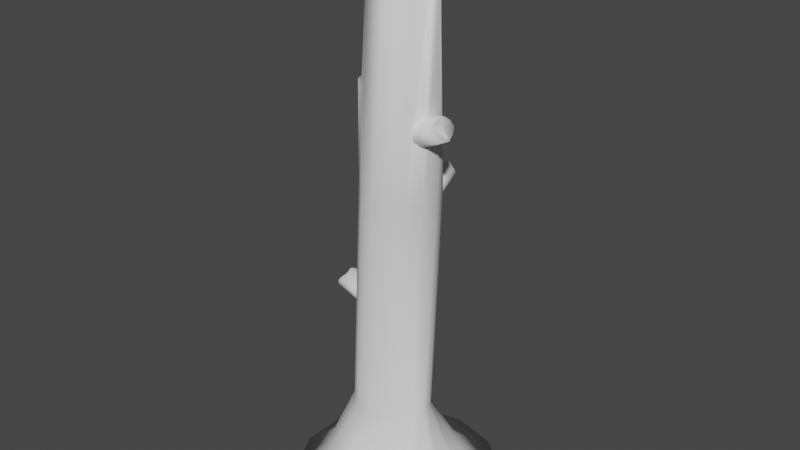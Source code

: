 # Source: destroyed_tree_1.blend  (saved by Blender 2.90.8; exported with 4.5.12 LTS)
import bpy
from mathutils import Matrix  # noqa: F401  (used for matrix-valued properties, if any)

bpy.ops.wm.read_factory_settings(use_empty=True)
scene = bpy.context.scene
scene.name = 'Scene'

# ---- collections
col_collection = bpy.data.collections.new('Collection'); scene.collection.children.link(col_collection)

# ---- world
world_world = bpy.data.worlds.new('World'); scene.world = world_world
world_world.use_nodes = True; world_world.node_tree.nodes.clear()
_N = world_world.node_tree.nodes; _L = world_world.node_tree.links
n0 = _N.new('ShaderNodeOutputWorld'); n0.name = 'World Output'; n0.location = (300, 300)
n1 = _N.new('ShaderNodeBackground'); n1.name = 'Background'; n1.location = (10, 300)
n1.inputs[0].default_value = (0.05088, 0.05088, 0.05088, 1.0)
_L.new(n1.outputs[0], n0.inputs[0])
n0.is_active_output = True
world_world.color = (0.05088, 0.05088, 0.05088)
world_world.use_sun_shadow = False
world_world.sun_shadow_jitter_overblur = 0.0

# ---- meshes
me_cylinder = bpy.data.meshes.new('Cylinder')
me_cylinder.from_pydata([(-3.136e-08, 1.206, -0.5337), (-0.03027, 0.7266, 0.4931), (0.5231, 1.086, -0.5337), (0.246, 0.6086, 0.4754), (0.9426, 0.7517, -0.5337), (0.4794, 0.3684, 0.5821), (1.175, 0.2683, -0.5337), (0.6529, 0.08134, 0.7392), (1.175, -0.2683, -0.5337), (0.6925, -0.1426, 0.7683), (0.9426, -0.7517, -0.5337), (0.5514, -0.291, 0.6665), (0.4354, -1.085, -0.5337), (0.2714, -0.4549, 0.5377), (-0.2556, -1.101, -0.5337), (-0.03996, -0.6613, 0.5845), (-0.6108, -1.085, -0.5337), (-0.342, -0.6982, 0.7115), (-1.027, -0.7517, -0.5337), (-0.5889, -0.5137, 0.8358), (-1.366, -0.2683, -0.5337), (-0.7339, -0.1692, 0.8079), (-1.26, 0.2683, -0.5337), (-0.7339, 0.1675, 0.6409), (-0.9426, 0.7517, -0.5337), (-0.5886, 0.4694, 0.4913), (-0.5231, 1.086, -0.5337), (-0.3278, 0.6773, 0.4713), (-9.397e-08, 1.927, -0.9477), (0.8363, 1.737, -0.9477), (1.507, 1.202, -0.9477), (1.879, 0.4289, -0.9477), (1.879, -0.4289, -0.9477), (1.507, -1.202, -0.9477), (0.8346, -1.734, -0.9477), (-0.09636, -1.786, -0.9477), (-0.8379, -1.734, -0.9477), (-1.507, -1.202, -0.9477), (-1.893, -0.4289, -0.9477), (-1.879, 0.4289, -0.9477), (-1.507, 1.202, -0.9477), (-0.8363, 1.737, -0.9477), (0.2614, 0.4991, 9.202), (0.3198, 0.664, 8.847), (0.4886, 0.3897, 9.202), (0.7186, 0.164, 8.847), (0.6045, 0.1438, 9.032), (0.636, -0.4595, 8.847), (0.3795, -0.664, 8.847), (1.348e-07, -0.737, 8.418), (-0.1664, -0.664, 6.825), (-0.4229, -0.4595, 6.825), (-0.5652, -0.164, 6.825), (-0.7186, 0.164, 7.366), (-0.5762, 0.4595, 8.418), (-0.3198, 0.664, 8.847), (-0.6146, 0.1496, 5.1), (0.002939, -0.6559, 4.924), (0.2778, -0.5906, 4.845), (0.5719, 0.4894, 4.782), (0.3308, 0.651, 4.845), (0.02068, 0.6801, 4.924), (-0.2718, 0.5967, 5.002), (-0.4923, -0.4078, 5.065), (-0.2719, -0.5906, 5.002), (0.6382, -0.1254, 4.747), (0.6735, 0.204, 4.747), (-0.4923, 0.4138, 5.065), (0.4983, -0.4077, 4.782), (-0.6146, -0.1436, 5.1), (0.3092, 0.08285, 8.582), (-0.07639, -0.2775, 8.308), (-0.1908, 0.2237, 8.308), (0.311, -0.4197, 9.161), (0.3855, -0.4027, 9.261), (0.4379, -0.2145, 9.304), (-0.405, 0.2097, 2.503), (-1.118, 0.2779, 2.746), (-0.3739, 0.1889, 2.588), (-1.087, 0.2571, 2.832), (-0.3489, 0.1307, 2.657), (-1.062, 0.199, 2.9), (-0.3351, 0.04665, 2.695), (-1.081, 0.04665, 2.977), (-0.3351, -0.04665, 2.695), (-1.081, -0.04665, 2.977), (-0.3489, -0.1307, 2.657), (-1.081, -0.1374, 2.929), (-0.3739, -0.1889, 2.588), (-1.138, -0.1932, 2.879), (-0.405, -0.2097, 2.503), (-1.189, -0.2162, 2.805), (-0.4361, -0.1889, 2.417), (-1.225, -0.202, 2.72), (-0.461, -0.1307, 2.349), (-1.309, -0.05188, 2.697), (-0.4749, -0.04665, 2.311), (-1.321, -0.03917, 2.673), (-0.4749, 0.04665, 2.311), (-1.321, 0.004189, 2.673), (-0.461, 0.1307, 2.349), (-1.207, 0.1307, 2.631), (-0.4361, 0.1889, 2.417), (-1.182, 0.1889, 2.699), (-1.068, -0.04555, 2.858), (-1.25, 0.006411, 2.748), (-1.093, 0.1264, 2.815), (-1.122, 0.03737, 2.967), (-1.127, 0.06592, 2.954), (-1.122, 0.00569, 2.967), (-1.133, 0.01274, 2.938), (-1.138, 0.04129, 2.925), (0.3694, -0.2339, 5.961), (0.8687, -0.3583, 6.128), (0.3365, -0.2065, 6.058), (0.8358, -0.3308, 6.224), (0.3144, -0.1357, 6.135), (0.8137, -0.2601, 6.302), (0.3074, -0.03569, 6.178), (0.8331, -0.08167, 6.382), (0.317, 0.07383, 6.178), (0.8427, 0.02785, 6.382), (0.3412, 0.1711, 6.135), (0.8591, 0.1337, 6.33), (0.3753, 0.237, 6.058), (0.9139, 0.1949, 6.269), (0.4125, 0.2583, 5.961), (0.9652, 0.2177, 6.182), (0.4454, 0.2308, 5.864), (1.003, 0.1975, 6.085), (0.4675, 0.1601, 5.787), (1.054, 0.01556, 6.048), (0.4745, 0.06006, 5.744), (1.065, -0.0004386, 6.021), (0.4649, -0.04946, 5.744), (1.06, -0.05134, 6.021), (0.4407, -0.1468, 5.787), (0.9663, -0.1928, 5.991), (0.4066, -0.2126, 5.864), (0.9322, -0.2586, 6.069), (0.849, 0.02599, 6.256), (0.9965, -0.04837, 6.112), (0.8562, -0.178, 6.205), (0.867, -0.07366, 6.366), (0.8694, -0.1076, 6.352), (0.8703, -0.03648, 6.366), (0.8814, -0.04579, 6.333), (0.8838, -0.07976, 6.319), (0.2411, 0.6185, 4.417), (0.1158, 1.443, 4.709), (0.2329, 0.5952, 4.475), (0.1076, 1.42, 4.767), (0.2014, 0.5714, 4.522), (0.07608, 1.396, 4.814), (0.1528, 0.5519, 4.547), (-0.02187, 1.409, 4.873), (0.09681, 0.5405, 4.547), (-0.07788, 1.398, 4.873), (0.04447, 0.5394, 4.522), (-0.131, 1.38, 4.838), (0.006158, 0.549, 4.475), (-0.1755, 1.427, 4.81), (-0.01054, 0.5672, 4.417), (-0.1984, 1.469, 4.763), (-0.002309, 0.5906, 4.358), (-0.1953, 1.498, 4.707), (0.02921, 0.6143, 4.312), (-0.1231, 1.604, 4.702), (0.07779, 0.6339, 4.286), (-0.1174, 1.615, 4.687), (0.1338, 0.6453, 4.286), (-0.09136, 1.62, 4.687), (0.1861, 0.6463, 4.312), (0.01144, 1.504, 4.637), (0.2244, 0.6368, 4.358), (0.04976, 1.494, 4.684), (-0.07071, 1.366, 4.784), (-0.07664, 1.555, 4.731), (0.0283, 1.408, 4.756), (-0.03647, 1.453, 4.873), (-0.01997, 1.459, 4.864), (-0.05548, 1.449, 4.873), (-0.05269, 1.457, 4.853), (-0.0362, 1.463, 4.844), (-0.3716, 0.3778, 6.862), (-0.6156, 0.6584, 6.983), (-0.3635, 0.3479, 6.932), (-0.6075, 0.6286, 7.053), (-0.3797, 0.2969, 6.988), (-0.6238, 0.5775, 7.109), (-0.4171, 0.2348, 7.019), (-0.7092, 0.4799, 7.167), (-0.4681, 0.1739, 7.019), (-0.7603, 0.419, 7.167), (-0.5228, 0.1263, 6.988), (-0.8139, 0.3632, 7.129), (-0.5703, 0.1015, 6.932), (-0.8717, 0.3497, 7.085), (-0.6011, 0.1043, 6.862), (-0.9115, 0.3574, 7.022), (-0.6092, 0.1342, 6.792), (-0.9254, 0.3849, 6.952), (-0.593, 0.1852, 6.736), (-0.8802, 0.5138, 6.925), (-0.5556, 0.2473, 6.705), (-0.8801, 0.5279, 6.906), (-0.5046, 0.3082, 6.705), (-0.8564, 0.5562, 6.906), (-0.4499, 0.3558, 6.736), (-0.742, 0.6009, 6.884), (-0.4024, 0.3806, 6.792), (-0.6946, 0.6257, 6.94), (-0.7633, 0.4228, 7.075), (-0.8197, 0.5279, 6.971), (-0.6829, 0.5465, 7.039), (-0.7326, 0.4892, 7.155), (-0.7199, 0.5103, 7.145), (-0.75, 0.4686, 7.155), (-0.7527, 0.4787, 7.131), (-0.74, 0.4998, 7.121), (0.07078, -0.08345, 8.91), (0.0291, -0.1224, 8.881), (0.01673, -0.06823, 8.881), (-0.352, -0.2691, 8.427), (-0.4327, -0.04782, 8.74), (-0.3343, -0.193, 8.719), (-0.3568, -0.09427, 8.719)], [], [(1, 2, 0), (3, 4, 2), (5, 6, 4), (7, 8, 6), (9, 10, 8), (11, 12, 10), (13, 14, 12), (15, 16, 14), (17, 18, 16), (19, 20, 18), (21, 22, 20), (23, 24, 22), (62, 67, 54, 55), (25, 26, 24), (27, 0, 26), (6, 8, 32, 31), (1, 3, 2), (3, 5, 4), (5, 7, 6), (7, 9, 8), (9, 11, 10), (11, 13, 12), (13, 15, 14), (15, 17, 16), (17, 19, 18), (19, 21, 20), (21, 23, 22), (23, 25, 24), (60, 61, 42, 43), (64, 57, 49, 50), (66, 59, 44, 45), (69, 63, 51, 52), (68, 65, 46, 47), (67, 56, 53, 54), (57, 58, 48, 49), (59, 60, 43, 44), (61, 62, 55, 42), (63, 64, 50, 51), (65, 66, 45, 46), (25, 27, 26), (27, 1, 0), (20, 22, 39, 38), (10, 12, 34, 33), (24, 26, 41, 40), (0, 2, 29, 28), (14, 16, 36, 35), (4, 6, 31, 30), (18, 20, 38, 37), (8, 10, 33, 32), (22, 24, 40, 39), (12, 14, 35, 34), (2, 4, 30, 29), (31, 35, 39), (41, 28, 29), (29, 30, 31), (31, 32, 33), (33, 34, 35), (35, 36, 39), (36, 37, 39), (37, 38, 39), (39, 40, 41), (41, 29, 31), (31, 33, 35), (39, 41, 31), (16, 18, 37, 36), (26, 0, 28, 41), (72, 54, 224, 226), (44, 43, 42), (42, 55, 54), (54, 53, 52), (52, 51, 50), (50, 49, 46), (48, 46, 75, 74), (48, 47, 46), (46, 45, 44), (44, 42, 46), (42, 54, 46), (54, 52, 50), (58, 68, 47, 48), (56, 69, 52, 53), (23, 21, 69, 56), (13, 11, 68, 58), (9, 7, 66, 65), (19, 17, 64, 63), (1, 27, 62, 61), (5, 3, 60, 59), (15, 13, 58, 57), (25, 23, 56, 67), (11, 9, 65, 68), (21, 19, 63, 69), (7, 5, 59, 66), (17, 15, 57, 64), (3, 1, 61, 60), (27, 25, 67, 62), (72, 71, 221, 222), (46, 54, 72, 70), (50, 46, 70, 71), (73, 74, 75), (46, 49, 73, 75), (49, 48, 74, 73), (76, 77, 79, 78), (78, 79, 81, 80), (80, 81, 83, 82), (82, 83, 85, 84), (84, 85, 87, 86), (86, 87, 89, 88), (88, 89, 91, 90), (90, 91, 93, 92), (92, 93, 95, 94), (94, 95, 97, 96), (96, 97, 99, 98), (98, 99, 101, 100), (79, 77, 106, 81), (100, 101, 103, 102), (102, 103, 77, 76), (76, 78, 80, 82, 84, 86, 88, 90, 92, 94, 96, 98, 100, 102), (108, 111, 110, 109, 107), (85, 104, 87), (104, 106, 105), (87, 104, 105, 95, 93, 91, 89), (81, 106, 111, 108), (95, 105, 99, 97), (105, 106, 77, 103, 101, 99), (85, 83, 107, 109), (106, 104, 110, 111), (104, 85, 109, 110), (83, 81, 108, 107), (112, 113, 115, 114), (114, 115, 117, 116), (116, 117, 119, 118), (118, 119, 121, 120), (120, 121, 123, 122), (122, 123, 125, 124), (124, 125, 127, 126), (126, 127, 129, 128), (128, 129, 131, 130), (130, 131, 133, 132), (132, 133, 135, 134), (134, 135, 137, 136), (115, 113, 142, 117), (136, 137, 139, 138), (138, 139, 113, 112), (112, 114, 116, 118, 120, 122, 124, 126, 128, 130, 132, 134, 136, 138), (144, 147, 146, 145, 143), (121, 140, 123), (140, 142, 141), (123, 140, 141, 131, 129, 127, 125), (117, 142, 147, 144), (131, 141, 135, 133), (141, 142, 113, 139, 137, 135), (121, 119, 143, 145), (142, 140, 146, 147), (140, 121, 145, 146), (119, 117, 144, 143), (148, 149, 151, 150), (150, 151, 153, 152), (152, 153, 155, 154), (154, 155, 157, 156), (156, 157, 159, 158), (158, 159, 161, 160), (160, 161, 163, 162), (162, 163, 165, 164), (164, 165, 167, 166), (166, 167, 169, 168), (168, 169, 171, 170), (170, 171, 173, 172), (151, 149, 178, 153), (172, 173, 175, 174), (174, 175, 149, 148), (148, 150, 152, 154, 156, 158, 160, 162, 164, 166, 168, 170, 172, 174), (180, 183, 182, 181, 179), (157, 176, 159), (176, 178, 177), (159, 176, 177, 167, 165, 163, 161), (153, 178, 183, 180), (167, 177, 171, 169), (177, 178, 149, 175, 173, 171), (157, 155, 179, 181), (178, 176, 182, 183), (176, 157, 181, 182), (155, 153, 180, 179), (184, 185, 187, 186), (186, 187, 189, 188), (188, 189, 191, 190), (190, 191, 193, 192), (192, 193, 195, 194), (194, 195, 197, 196), (196, 197, 199, 198), (198, 199, 201, 200), (200, 201, 203, 202), (202, 203, 205, 204), (204, 205, 207, 206), (206, 207, 209, 208), (187, 185, 214, 189), (208, 209, 211, 210), (210, 211, 185, 184), (184, 186, 188, 190, 192, 194, 196, 198, 200, 202, 204, 206, 208, 210), (216, 219, 218, 217, 215), (193, 212, 195), (212, 214, 213), (195, 212, 213, 203, 201, 199, 197), (189, 214, 219, 216), (203, 213, 207, 205), (213, 214, 185, 211, 209, 207), (193, 191, 215, 217), (214, 212, 218, 219), (212, 193, 217, 218), (191, 189, 216, 215), (222, 221, 220), (70, 72, 222, 220), (71, 70, 220, 221), (224, 223, 225, 226), (71, 72, 226, 225), (50, 71, 225, 223), (54, 50, 223, 224)])
me_cylinder.polygons.foreach_set('use_smooth', [True] * 215)
_uv = me_cylinder.uv_layers.new(name='UVMap')
_uv.uv.foreach_set('vector', [0.3903, 0.8487, 0.3785, 0.948, 0.3514, 0.9484, 0.4091, 0.8503, 0.42, 0.9478, 0.3785, 0.948, 0.4367, 0.8398, 0.4677, 0.948, 0.42, 0.9478, 0.4662, 0.8246, 0.512, 0.9484, 0.4677, 0.948, 0.3276, 0.1312, 0.3113, 0.0001269, 0.3514, 0.0, 0.3095, 0.1221, 0.2574, 0.003479, 0.3113, 0.0001269, 0.28, 0.1115, 0.2044, 0.009915, 0.2574, 0.003479, 0.2471, 0.1181, 0.1783, 0.01333, 0.2044, 0.009915, 0.8577, 0.774, 0.8995, 0.903, 0.8521, 0.902, 0.8852, 0.763, 0.9503, 0.9009, 0.8995, 0.903, 0.04506, 0.8073, 0.04293, 0.9481, 0.0, 0.9424, 0.06794, 0.8277, 0.0941, 0.9504, 0.04293, 0.9481, 0.1325, 0.41, 0.1077, 0.4043, 0.113, 0.08504, 0.1424, 0.04339, 0.09662, 0.8442, 0.1407, 0.9496, 0.0941, 0.9504, 0.1255, 0.8455, 0.1783, 0.9445, 0.1407, 0.9496, 0.6601, 0.2962, 0.7078, 0.2962, 0.7217, 0.367, 0.6454, 0.367, 0.3903, 0.8487, 0.4091, 0.8503, 0.3785, 0.948, 0.4091, 0.8503, 0.4367, 0.8398, 0.42, 0.9478, 0.4367, 0.8398, 0.4662, 0.8246, 0.4677, 0.948, 0.4662, 0.8246, 0.486, 0.8219, 0.512, 0.9484, 0.3276, 0.1312, 0.3095, 0.1221, 0.3113, 0.0001269, 0.3095, 0.1221, 0.28, 0.1115, 0.2574, 0.003479, 0.28, 0.1115, 0.2471, 0.1181, 0.2044, 0.009915, 0.2471, 0.1181, 0.2232, 0.1331, 0.1783, 0.01333, 0.8577, 0.774, 0.8852, 0.763, 0.8995, 0.903, 0.8852, 0.763, 0.9148, 0.7628, 0.9503, 0.9009, 0.04506, 0.8073, 0.06794, 0.8277, 0.04293, 0.9481, 0.06794, 0.8277, 0.09662, 0.8442, 0.0941, 0.9504, 0.1698, 0.4182, 0.1545, 0.415, 0.1644, 0.0, 0.1783, 0.03536, 0.8648, 0.3621, 0.8423, 0.3668, 0.8424, 0.03454, 0.8558, 0.1878, 0.458, 0.434, 0.4311, 0.4305, 0.438, 0.0, 0.4641, 0.03449, 0.9138, 0.3512, 0.8903, 0.3566, 0.885, 0.1885, 0.9116, 0.1863, 0.9812, 0.001885, 1.0, 0.0, 1.0, 0.4184, 0.9503, 0.3968, 0.1077, 0.4043, 0.08264, 0.3991, 0.08248, 0.1836, 0.113, 0.08504, 0.2736, 0.5381, 0.297, 0.5282, 0.3225, 0.9147, 0.2881, 0.8764, 0.4311, 0.4305, 0.4098, 0.4244, 0.4097, 0.03449, 0.438, 0.0, 0.1545, 0.415, 0.1325, 0.41, 0.1424, 0.04339, 0.1644, 0.0, 0.8903, 0.3566, 0.8648, 0.3621, 0.8558, 0.1878, 0.885, 0.1885, 0.9681, 0.8367, 0.9503, 0.8339, 0.9581, 0.4365, 0.9681, 0.4184, 0.09662, 0.8442, 0.1255, 0.8455, 0.1407, 0.9496, 0.1255, 0.8455, 0.1457, 0.8404, 0.1783, 0.9445, 0.7077, 0.04898, 0.6599, 0.05925, 0.6451, 0.001391, 0.7214, 0.0, 0.7508, 0.2735, 0.7804, 0.2242, 0.8376, 0.2654, 0.7904, 0.3308, 0.617, 0.09014, 0.5872, 0.1309, 0.5289, 0.1028, 0.5764, 0.03759, 0.5767, 0.1818, 0.5873, 0.2327, 0.529, 0.2655, 0.512, 0.1842, 0.7818, 0.157, 0.7803, 0.1224, 0.8375, 0.1027, 0.8423, 0.1748, 0.6171, 0.2735, 0.6601, 0.2962, 0.6454, 0.367, 0.5766, 0.3308, 0.7507, 0.0819, 0.7077, 0.04898, 0.7214, 0.0, 0.7902, 0.03759, 0.7078, 0.2962, 0.7508, 0.2735, 0.7904, 0.3308, 0.7217, 0.367, 0.6599, 0.05925, 0.617, 0.09014, 0.5764, 0.03759, 0.6451, 0.001391, 0.7804, 0.2242, 0.7818, 0.157, 0.8423, 0.1748, 0.8376, 0.2654, 0.5873, 0.2327, 0.6171, 0.2735, 0.5766, 0.3308, 0.529, 0.2655, 0.7087, 0.7345, 0.512, 0.542, 0.7083, 0.3684, 0.8244, 0.4699, 0.8415, 0.5514, 0.8246, 0.6329, 0.8246, 0.6329, 0.7773, 0.6982, 0.7087, 0.7345, 0.7087, 0.7345, 0.6326, 0.7345, 0.564, 0.6982, 0.564, 0.6982, 0.5167, 0.6327, 0.512, 0.542, 0.512, 0.542, 0.5165, 0.4698, 0.7083, 0.3684, 0.5165, 0.4698, 0.5637, 0.4046, 0.7083, 0.3684, 0.5637, 0.4046, 0.6322, 0.367, 0.7083, 0.3684, 0.7083, 0.3684, 0.7769, 0.4046, 0.8244, 0.4699, 0.8244, 0.4699, 0.8246, 0.6329, 0.7087, 0.7345, 0.7087, 0.7345, 0.564, 0.6982, 0.512, 0.542, 0.7083, 0.3684, 0.8244, 0.4699, 0.7087, 0.7345, 0.7803, 0.1224, 0.7507, 0.0819, 0.7902, 0.03759, 0.8375, 0.1027, 0.5872, 0.1309, 0.5767, 0.1818, 0.512, 0.1842, 0.5289, 0.1028, 0.7848, 0.7839, 0.7753, 0.8193, 0.7466, 0.7682, 0.7485, 0.7613, 0.438, 0.0, 0.4097, 0.03449, 0.4215, 0.0001324, 0.7033, 0.7633, 0.7033, 0.8295, 0.6716, 0.8622, 0.9503, 0.02558, 0.9416, 0.1321, 0.9116, 0.1863, 0.7451, 0.8848, 0.7386, 0.8536, 0.7451, 0.8225, 0.6394, 0.9813, 0.5787, 0.8404, 0.6394, 0.7422, 0.7779, 0.8938, 0.7779, 0.9577, 0.7466, 0.9366, 0.7466, 0.9217, 0.9011, 0.9842, 0.8838, 0.9586, 0.9011, 0.903, 0.4621, 0.01657, 0.4641, 0.03449, 0.438, 0.0, 0.6915, 0.7432, 0.7033, 0.7633, 0.665, 0.7345, 0.7033, 0.7633, 0.6716, 0.8622, 0.665, 0.7345, 0.9503, 0.02558, 0.9116, 0.1863, 0.8558, 0.1878, 0.297, 0.5282, 0.3218, 0.5208, 0.3514, 0.9132, 0.3225, 0.9147, 0.9307, 0.347, 0.9138, 0.3512, 0.9116, 0.1863, 0.9416, 0.1321, 0.06794, 0.8277, 0.04506, 0.8073, 0.06241, 0.3952, 0.08264, 0.3991, 0.28, 0.1115, 0.3095, 0.1221, 0.3218, 0.5208, 0.297, 0.5282, 0.486, 0.8219, 0.4662, 0.8246, 0.458, 0.434, 0.4841, 0.4343, 0.8852, 0.763, 0.8577, 0.774, 0.8648, 0.3621, 0.8903, 0.3566, 0.1457, 0.8404, 0.1255, 0.8455, 0.1325, 0.41, 0.1545, 0.415, 0.4367, 0.8398, 0.4091, 0.8503, 0.4098, 0.4244, 0.4311, 0.4305, 0.2471, 0.1181, 0.28, 0.1115, 0.297, 0.5282, 0.2736, 0.5381, 0.09662, 0.8442, 0.06794, 0.8277, 0.08264, 0.3991, 0.1077, 0.4043, 0.3095, 0.1221, 0.3276, 0.1312, 0.3454, 0.5173, 0.3218, 0.5208, 0.9148, 0.7628, 0.8852, 0.763, 0.8903, 0.3566, 0.9138, 0.3512, 0.4662, 0.8246, 0.4367, 0.8398, 0.4311, 0.4305, 0.458, 0.434, 0.2232, 0.1331, 0.2471, 0.1181, 0.2736, 0.5381, 0.2563, 0.5486, 0.4091, 0.8503, 0.3903, 0.8487, 0.3972, 0.417, 0.4098, 0.4244, 0.1255, 0.8455, 0.09662, 0.8442, 0.1077, 0.4043, 0.1325, 0.41, 0.6763, 0.9197, 0.6394, 0.9197, 0.6492, 0.8622, 0.6531, 0.8622, 0.665, 0.7345, 0.6716, 0.8622, 0.6416, 0.8323, 0.6394, 0.7771, 0.5787, 0.7345, 0.5787, 0.9754, 0.5731, 0.9247, 0.5427, 0.878, 0.584, 0.7568, 0.5845, 0.7448, 0.5976, 0.7345, 0.6394, 0.7422, 0.5787, 0.8404, 0.584, 0.7568, 0.5976, 0.7345, 0.8421, 0.9931, 0.8223, 0.9453, 0.8384, 0.9025, 0.8421, 0.9135, 0.8099, 0.8193, 0.8062, 0.8595, 0.7982, 0.8611, 0.8019, 0.8208, 0.7914, 0.81, 0.7848, 0.7393, 0.7901, 0.7413, 0.7967, 0.8119, 0.7967, 0.8119, 0.7901, 0.7413, 0.8037, 0.7388, 0.8043, 0.813, 0.8043, 0.813, 0.8037, 0.7388, 0.812, 0.7387, 0.8126, 0.8128, 0.8126, 0.8128, 0.812, 0.7387, 0.82, 0.7388, 0.82, 0.8116, 0.8654, 0.904, 0.8654, 0.9721, 0.8584, 0.9767, 0.8577, 0.9055, 0.8577, 0.9055, 0.8584, 0.9767, 0.8504, 0.9785, 0.8494, 0.9051, 0.8494, 0.9051, 0.8504, 0.9785, 0.8429, 0.9771, 0.8423, 0.903, 0.7078, 0.8225, 0.7033, 0.7451, 0.7159, 0.736, 0.7123, 0.8198, 0.7123, 0.8198, 0.7159, 0.736, 0.7167, 0.7348, 0.7194, 0.8179, 0.7194, 0.8179, 0.7167, 0.7348, 0.7206, 0.7345, 0.7277, 0.8173, 0.7277, 0.8173, 0.7206, 0.7345, 0.7323, 0.7448, 0.7354, 0.8179, 0.7982, 0.8611, 0.8062, 0.8595, 0.8004, 0.8711, 0.792, 0.8655, 0.7354, 0.8179, 0.7323, 0.7448, 0.738, 0.7467, 0.7412, 0.8198, 0.7412, 0.8198, 0.738, 0.7467, 0.7466, 0.7521, 0.7438, 0.8225, 0.2852, 0.9257, 0.2863, 0.9345, 0.2842, 0.9433, 0.2792, 0.9503, 0.2724, 0.9542, 0.2651, 0.9542, 0.2587, 0.9503, 0.2545, 0.9433, 0.2533, 0.9345, 0.2555, 0.9257, 0.2604, 0.9186, 0.2673, 0.9147, 0.2746, 0.9147, 0.281, 0.9186, 0.7896, 0.8805, 0.7925, 0.8824, 0.7914, 0.8846, 0.7887, 0.8851, 0.7885, 0.8827, 0.7871, 0.8869, 0.7969, 0.8837, 0.7916, 0.8929, 0.4205, 0.9484, 0.4205, 0.9653, 0.4056, 0.9558, 0.7916, 0.8929, 0.7969, 0.8837, 0.8105, 0.8878, 0.8166, 0.8946, 0.8132, 0.9018, 0.8052, 0.9025, 0.7975, 0.8994, 0.792, 0.8655, 0.8004, 0.8711, 0.7925, 0.8824, 0.7896, 0.8805, 0.8166, 0.8946, 0.8105, 0.8878, 0.8187, 0.8905, 0.8189, 0.8938, 0.8105, 0.8878, 0.8004, 0.8711, 0.8062, 0.8595, 0.8121, 0.869, 0.8189, 0.8734, 0.8187, 0.8905, 0.812, 0.7387, 0.8037, 0.7388, 0.8044, 0.7348, 0.8072, 0.7348, 0.4205, 0.9614, 0.4211, 0.9487, 0.4288, 0.9563, 0.4282, 0.9585, 0.4211, 0.9487, 0.4312, 0.9484, 0.4312, 0.9548, 0.4288, 0.9563, 0.8037, 0.7388, 0.7901, 0.7413, 0.8019, 0.7345, 0.8044, 0.7348, 0.82, 0.8893, 0.82, 0.8399, 0.8292, 0.8399, 0.8292, 0.8893, 0.8292, 0.8893, 0.8292, 0.8399, 0.8383, 0.842, 0.8383, 0.8915, 0.7949, 0.9549, 0.7871, 0.9065, 0.8029, 0.9064, 0.8036, 0.9566, 0.8036, 0.9566, 0.8029, 0.9064, 0.8127, 0.9063, 0.8134, 0.9565, 0.8134, 0.9565, 0.8127, 0.9063, 0.8223, 0.9053, 0.8223, 0.9547, 0.7754, 0.8505, 0.7871, 0.8875, 0.7793, 0.8925, 0.7664, 0.854, 0.7664, 0.854, 0.7793, 0.8925, 0.771, 0.8938, 0.7575, 0.854, 0.7287, 0.9434, 0.7164, 0.914, 0.7254, 0.9139, 0.7379, 0.9429, 0.7386, 0.8225, 0.7386, 0.8763, 0.7224, 0.8819, 0.7319, 0.825, 0.7319, 0.825, 0.7224, 0.8819, 0.7208, 0.8831, 0.7228, 0.826, 0.7228, 0.826, 0.7208, 0.8831, 0.7163, 0.8828, 0.713, 0.8254, 0.713, 0.8254, 0.7163, 0.8828, 0.7033, 0.8741, 0.7046, 0.8233, 0.6677, 0.9269, 0.6741, 0.9197, 0.6741, 0.9381, 0.6641, 0.9366, 0.2238, 0.9187, 0.2221, 0.9635, 0.214, 0.9602, 0.2157, 0.9154, 0.2157, 0.9154, 0.214, 0.9602, 0.2062, 0.9523, 0.2063, 0.9147, 0.7762, 0.8193, 0.7832, 0.8227, 0.7871, 0.8289, 0.7869, 0.8366, 0.7827, 0.8443, 0.7754, 0.8505, 0.7664, 0.854, 0.7575, 0.854, 0.7504, 0.8505, 0.7466, 0.8443, 0.7468, 0.8366, 0.7509, 0.8289, 0.7582, 0.8227, 0.7672, 0.8193, 0.7097, 0.8842, 0.7119, 0.8871, 0.7097, 0.8897, 0.7066, 0.8898, 0.7075, 0.8868, 0.7033, 0.8958, 0.714, 0.8993, 0.705, 0.9059, 0.7313, 0.9559, 0.7453, 0.9434, 0.7453, 0.9625, 0.705, 0.9059, 0.714, 0.8993, 0.7295, 0.8922, 0.7338, 0.8976, 0.7254, 0.9139, 0.7164, 0.914, 0.7091, 0.9111, 0.6641, 0.9381, 0.6749, 0.9381, 0.6712, 0.9512, 0.6675, 0.9512, 0.7338, 0.8976, 0.7295, 0.8922, 0.7379, 0.8925, 0.7366, 0.8967, 0.2143, 0.9771, 0.2011, 0.963, 0.2062, 0.9523, 0.214, 0.9602, 0.2221, 0.9635, 0.2238, 0.9788, 0.8127, 0.9063, 0.8029, 0.9064, 0.8039, 0.9031, 0.8072, 0.9031, 0.7238, 0.8831, 0.714, 0.8993, 0.7097, 0.8897, 0.7119, 0.8871, 0.714, 0.8993, 0.7033, 0.8958, 0.7066, 0.8898, 0.7097, 0.8897, 0.8029, 0.9064, 0.7871, 0.9065, 0.8009, 0.9025, 0.8039, 0.9031, 0.8296, 0.7345, 0.8303, 0.8186, 0.8249, 0.8189, 0.8242, 0.7348, 0.8242, 0.7348, 0.8249, 0.8189, 0.8207, 0.8195, 0.82, 0.7354, 0.8696, 0.9922, 0.8654, 0.9112, 0.874, 0.9077, 0.8743, 0.993, 0.8743, 0.993, 0.874, 0.9077, 0.879, 0.9076, 0.8794, 0.9928, 0.8794, 0.9928, 0.879, 0.9076, 0.8838, 0.9081, 0.8838, 0.9918, 0.2863, 0.9975, 0.2866, 0.9202, 0.2916, 0.9162, 0.2917, 0.9971, 0.2917, 0.9971, 0.2916, 0.9162, 0.2969, 0.9147, 0.2971, 0.998, 0.2971, 0.998, 0.2969, 0.9147, 0.3015, 0.916, 0.3015, 1.0, 0.6944, 0.8622, 0.6944, 0.9549, 0.6862, 0.9635, 0.6912, 0.8635, 0.6912, 0.8635, 0.6862, 0.9635, 0.6855, 0.9643, 0.6866, 0.8642, 0.6866, 0.8642, 0.6855, 0.9643, 0.6831, 0.9643, 0.6815, 0.8642, 0.6815, 0.8642, 0.6831, 0.9643, 0.6763, 0.9508, 0.677, 0.8634, 0.6966, 0.8899, 0.7005, 0.8854, 0.7005, 0.8942, 0.6944, 0.895, 0.8398, 0.7351, 0.8393, 0.8249, 0.8347, 0.8244, 0.8352, 0.7346, 0.8352, 0.7346, 0.8347, 0.8244, 0.8303, 0.8186, 0.8296, 0.7345, 0.3724, 0.9696, 0.3704, 0.9642, 0.3704, 0.9582, 0.3724, 0.953, 0.3759, 0.9495, 0.3803, 0.9484, 0.3847, 0.9499, 0.3883, 0.9537, 0.3903, 0.9592, 0.3903, 0.9651, 0.3883, 0.9703, 0.3847, 0.9738, 0.3803, 0.9749, 0.3759, 0.9734, 0.6986, 0.8727, 0.7001, 0.8743, 0.6988, 0.8753, 0.6969, 0.8751, 0.6974, 0.8737, 0.6944, 0.8795, 0.7001, 0.8851, 0.6956, 0.8854, 0.396, 0.9494, 0.4056, 0.9484, 0.4038, 0.9658, 0.3916, 0.9535, 0.396, 0.9494, 0.4038, 0.9658, 0.4024, 0.9721, 0.3922, 0.9664, 0.3905, 0.9642, 0.3903, 0.9596, 0.7444, 0.8951, 0.7386, 0.8953, 0.7424, 0.8848, 0.7444, 0.8848, 0.4024, 0.9721, 0.4038, 0.9658, 0.4056, 0.972, 0.4034, 0.9728, 0.834, 0.8353, 0.8265, 0.8202, 0.8303, 0.8186, 0.8347, 0.8244, 0.8393, 0.8249, 0.8398, 0.8399, 0.879, 0.9076, 0.874, 0.9077, 0.8744, 0.9033, 0.8761, 0.9033, 0.7017, 0.8622, 0.7017, 0.8727, 0.6944, 0.8678, 0.6945, 0.866, 0.7001, 0.8851, 0.6944, 0.8795, 0.6969, 0.8751, 0.6988, 0.8753, 0.874, 0.9077, 0.8654, 0.9112, 0.8728, 0.903, 0.8744, 0.9033, 0.3642, 0.95, 0.3668, 0.986, 0.3601, 0.9859, 0.3574, 0.9499, 0.3574, 0.9499, 0.3601, 0.9859, 0.3541, 0.9844, 0.3514, 0.9484, 0.3072, 0.9542, 0.3015, 0.9182, 0.3132, 0.9173, 0.3137, 0.9549, 0.3137, 0.9549, 0.3132, 0.9173, 0.3203, 0.917, 0.3208, 0.9547, 0.3208, 0.9547, 0.3203, 0.917, 0.327, 0.9164, 0.327, 0.9535, 0.327, 0.9563, 0.3275, 0.9173, 0.333, 0.9159, 0.333, 0.9567, 0.333, 0.9567, 0.333, 0.9159, 0.3396, 0.915, 0.3398, 0.9568, 0.3398, 0.9568, 0.3396, 0.915, 0.346, 0.9147, 0.346, 0.9568, 0.2243, 0.9602, 0.2238, 0.92, 0.235, 0.9155, 0.2285, 0.9585, 0.2285, 0.9585, 0.235, 0.9155, 0.2359, 0.9147, 0.2347, 0.9576, 0.2347, 0.9576, 0.2359, 0.9147, 0.2392, 0.9147, 0.2418, 0.9576, 0.2418, 0.9576, 0.2392, 0.9147, 0.2487, 0.9206, 0.2483, 0.9585, 0.6604, 0.9562, 0.6546, 0.9599, 0.6563, 0.9462, 0.6641, 0.9499, 0.2483, 0.9585, 0.2487, 0.9206, 0.2533, 0.9222, 0.2529, 0.9602, 0.3704, 0.9485, 0.3704, 0.9842, 0.3668, 0.986, 0.3642, 0.95, 0.7037, 0.9522, 0.7067, 0.9465, 0.7119, 0.9434, 0.7181, 0.9434, 0.7242, 0.9465, 0.7289, 0.9522, 0.7313, 0.9592, 0.7309, 0.9663, 0.7278, 0.9719, 0.7226, 0.975, 0.7164, 0.975, 0.7103, 0.9719, 0.7057, 0.9663, 0.7033, 0.9592, 0.6638, 0.9386, 0.6611, 0.9373, 0.6615, 0.9347, 0.6634, 0.9335, 0.6641, 0.936, 0.6636, 0.9288, 0.6559, 0.9314, 0.6584, 0.9227, 0.6559, 0.9314, 0.6563, 0.9462, 0.6466, 0.9391, 0.6584, 0.9227, 0.6559, 0.9314, 0.6466, 0.9391, 0.641, 0.936, 0.6407, 0.923, 0.6467, 0.9198, 0.653, 0.9197, 0.6641, 0.9499, 0.6563, 0.9462, 0.6611, 0.9373, 0.6638, 0.9386, 0.641, 0.936, 0.6466, 0.9391, 0.6404, 0.941, 0.6394, 0.9376, 0.6466, 0.9391, 0.6563, 0.9462, 0.6546, 0.9599, 0.6484, 0.9542, 0.6422, 0.9513, 0.6404, 0.941, 0.3203, 0.917, 0.3132, 0.9173, 0.3138, 0.915, 0.3162, 0.9149, 0.6563, 0.9462, 0.6559, 0.9314, 0.6615, 0.9347, 0.6611, 0.9373, 0.6559, 0.9314, 0.6636, 0.9288, 0.6634, 0.9335, 0.6615, 0.9347, 0.3132, 0.9173, 0.3015, 0.9182, 0.3116, 0.9147, 0.3138, 0.915, 0.7891, 0.8183, 0.7848, 0.8156, 0.7891, 0.813, 0.1783, 0.9461, 0.2011, 0.9147, 0.2011, 0.9765, 0.1987, 0.9799, 0.5427, 0.878, 0.5731, 0.9247, 0.5372, 0.9409, 0.5339, 0.9359, 0.9118, 0.0, 0.8932, 0.03195, 0.8968, 0.002766, 0.904, 0.001682, 0.7848, 0.7345, 0.7848, 0.7839, 0.7485, 0.7613, 0.7485, 0.7515, 0.5787, 0.7345, 0.5427, 0.878, 0.512, 0.908, 0.5191, 0.8797, 0.9503, 0.02558, 0.8558, 0.1878, 0.8932, 0.03195, 0.9118, 0.0])
me_cylinder.use_remesh_fix_poles = True
me_cylinder.use_remesh_preserve_attributes = False
me_cylinder.use_mirror_vertex_groups = False
me_cylinder.update()

# ---- objects
ob_cylinder = bpy.data.objects.new('Cylinder', me_cylinder)

# ---- transforms, parenting, visibility, modifiers, constraints
ob_cylinder.location = (0.0, 0.0, 0.0)
ob_cylinder.lineart.crease_threshold = 0.0

# ---- collection membership
col_collection.objects.link(ob_cylinder)

# ---- scene / render settings (as saved in the file)
scene.frame_start = 1; scene.frame_end = 250; scene.frame_set(1)
scene.render.engine = 'BLENDER_EEVEE_NEXT'
scene.cycles.use_denoising = False
scene.cycles.samples = 128
scene.cycles.sampling_pattern = 'TABULATED_SOBOL'
scene.cycles.use_adaptive_sampling = False
scene.cycles.use_light_tree = False
scene.view_settings.view_transform = 'Filmic'
bpy.context.view_layer.update()

# ---- added for rendering (the .blend has no active camera and no usable light): camera, sun
cam_auto = bpy.data.cameras.new('AutoCamera')
cam_auto.lens = 50.0
cam_auto.sensor_width = 36.0
cam_auto.clip_end = 1000.0
ob_auto_camera = bpy.data.objects.new('AutoCamera', cam_auto)
scene.collection.objects.link(ob_auto_camera)
ob_auto_camera.location = (10.6676, -12.7391, 12.7178)
ob_auto_camera.rotation_euler = (1.09748, -7.21219e-08, 0.694738)
scene.camera = ob_auto_camera
light_auto_sun = bpy.data.lights.new('AutoSun', 'SUN')
light_auto_sun.energy = 3.0
light_auto_sun.angle = 0.0523599
ob_auto_sun = bpy.data.objects.new('AutoSun', light_auto_sun)
scene.collection.objects.link(ob_auto_sun)
ob_auto_sun.rotation_euler = (0.872665, 0.174533, 0.523599)
bpy.context.view_layer.update()
